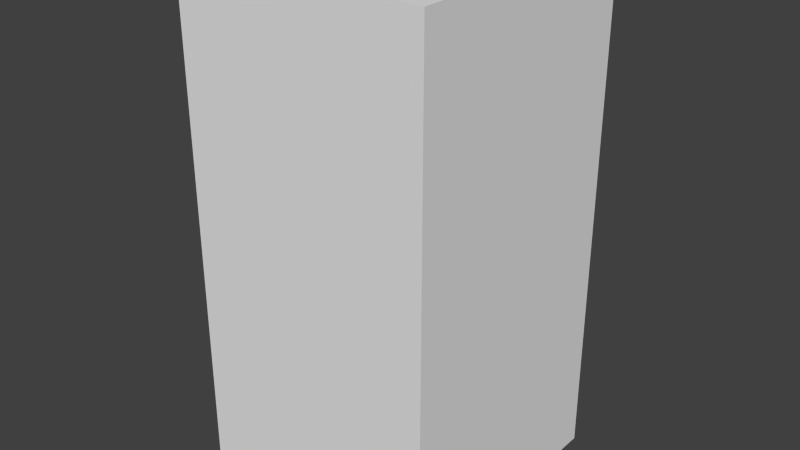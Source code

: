 # Source: redCircleOne.blend  (saved by Blender 2.68.0; exported with 4.5.12 LTS)
import bpy
from mathutils import Matrix  # noqa: F401  (used for matrix-valued properties, if any)

bpy.ops.wm.read_factory_settings(use_empty=True)
scene = bpy.context.scene
scene.name = 'Scene'

# ---- collections
col_collection_1 = bpy.data.collections.new('Collection 1'); scene.collection.children.link(col_collection_1)

# ---- world
world_world = bpy.data.worlds.new('World'); scene.world = world_world
world_world.color = (0.05088, 0.05088, 0.05088)
world_world.use_sun_shadow = False
world_world.sun_shadow_jitter_overblur = 0.0
world_world.cycles.sampling_method = 'MANUAL'
world_world.cycles.sample_map_resolution = 256

# ---- meshes
me_redcircleone = bpy.data.meshes.new('redCircleOne')
me_redcircleone.from_pydata([(-0.5, -0.5, -1.0), (-0.5, 0.5, -1.0), (0.5, 0.5, -1.0), (0.5, -0.5, -1.0), (-0.5, -0.5, 1.0), (-0.5, 0.5, 1.0), (0.5, 0.5, 1.0), (0.5, -0.5, 1.0)], [], [(4, 5, 1, 0), (5, 6, 2, 1), (6, 7, 3, 2), (7, 4, 0, 3), (0, 1, 2, 3), (7, 6, 5, 4)])
me_redcircleone.use_remesh_preserve_volume = False
me_redcircleone.use_remesh_preserve_attributes = False
me_redcircleone.use_mirror_vertex_groups = False
me_redcircleone.update()

# ---- objects
ob_redcircleone = bpy.data.objects.new('redCircleOne', me_redcircleone)

# ---- transforms, parenting, visibility, modifiers, constraints
ob_redcircleone.location = (0.0, 0.0, 0.0)
ob_redcircleone.lineart.crease_threshold = 0.0

# ---- collection membership
col_collection_1.objects.link(ob_redcircleone)

# ---- scene / render settings (as saved in the file)
scene.frame_start = 1; scene.frame_end = 250; scene.frame_set(1)
scene.render.engine = 'BLENDER_EEVEE_NEXT'
scene.render.image_settings.color_mode = 'RGB'
scene.render.image_settings.compression = 90
scene.render.resolution_percentage = 50
scene.render.dither_intensity = 0.0
scene.cycles.use_denoising = False
scene.cycles.samples = 10
scene.cycles.sampling_pattern = 'TABULATED_SOBOL'
scene.cycles.light_sampling_threshold = 0.0
scene.cycles.use_adaptive_sampling = False
scene.cycles.use_light_tree = False
scene.cycles.blur_glossy = 0.0
scene.cycles.volume_bounces = 1
scene.cycles.pixel_filter_type = 'GAUSSIAN'
scene.cycles.sample_clamp_indirect = 0.0
scene.view_settings.view_transform = 'Standard'
bpy.context.view_layer.update()

# ---- added for rendering (the .blend has no active camera and no usable light): camera, sun
cam_auto = bpy.data.cameras.new('AutoCamera')
cam_auto.lens = 50.0
cam_auto.sensor_width = 36.0
cam_auto.clip_end = 1000.0
ob_auto_camera = bpy.data.objects.new('AutoCamera', cam_auto)
scene.collection.objects.link(ob_auto_camera)
ob_auto_camera.location = (2.26633, -2.71959, 1.81306)
ob_auto_camera.rotation_euler = (1.09748, -7.21219e-08, 0.694738)
scene.camera = ob_auto_camera
light_auto_sun = bpy.data.lights.new('AutoSun', 'SUN')
light_auto_sun.energy = 3.0
light_auto_sun.angle = 0.0523599
ob_auto_sun = bpy.data.objects.new('AutoSun', light_auto_sun)
scene.collection.objects.link(ob_auto_sun)
ob_auto_sun.rotation_euler = (0.872665, 0.174533, 0.523599)
bpy.context.view_layer.update()
